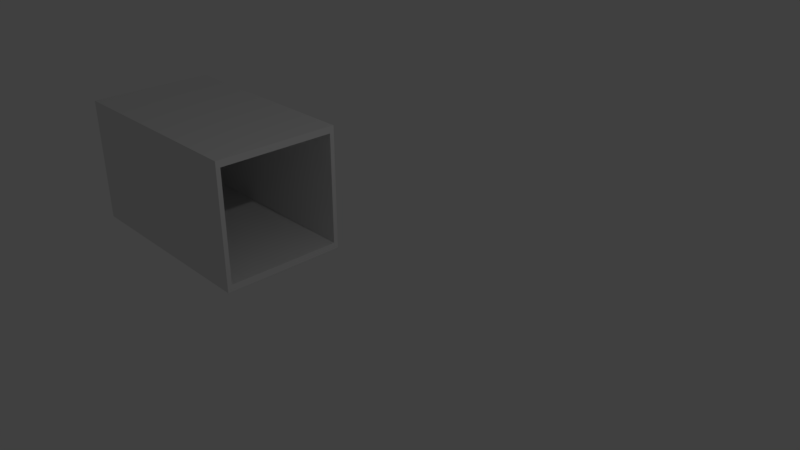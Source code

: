# Source: EmptyRoom.blend  (saved by Blender 2.79.0; exported with 4.5.12 LTS)
import bpy
from mathutils import Matrix  # noqa: F401  (used for matrix-valued properties, if any)

bpy.ops.wm.read_factory_settings(use_empty=True)
scene = bpy.context.scene
scene.name = 'Scene'

# ---- collections
col_collection_1 = bpy.data.collections.new('Collection 1'); scene.collection.children.link(col_collection_1)

# ---- materials (node trees are filled in below, after node groups)
mat_material = bpy.data.materials.new('Material')
mat_material.alpha_threshold = 0.0
mat_material.use_transparent_shadow = False
mat_material.roughness = 0.5
mat_material.line_color = (0.0, 0.0, 0.0, 1.0)

# ---- material node trees

# ---- world
world_world = bpy.data.worlds.new('World'); scene.world = world_world
world_world.color = (0.05088, 0.05088, 0.05088)
world_world.use_sun_shadow = False
world_world.sun_shadow_jitter_overblur = 0.0
world_world.cycles.sampling_method = 'MANUAL'

# ---- cameras
cam_camera = bpy.data.cameras.new('Camera')
cam_camera.clip_end = 100.0
cam_camera.lens = 35.0
cam_camera.sensor_width = 32.0
cam_camera.sensor_height = 18.0
cam_camera.ortho_scale = 7.314
cam_camera.dof.focus_distance = 0.0
cam_camera.dof.aperture_fstop = 128.0

# ---- lights
light_lamp = bpy.data.lights.new('Lamp', 'POINT')
light_lamp.transmission_factor = 0.0
light_lamp.cutoff_distance = 30.0
light_lamp.energy = 100.0
light_lamp.shadow_buffer_clip_start = 1.001
light_lamp.shadow_soft_size = 0.1
light_lamp.shadow_maximum_resolution = 0.006
light_lamp.use_absolute_resolution = True

# ---- meshes
me_cube = bpy.data.meshes.new('Cube')
me_cube.from_pydata([(-0.8468, -0.9288, -0.8918), (-0.8468, 0.9288, -0.8918), (-0.8468, -0.9288, 0.8918), (-0.8468, 0.9288, 0.8918), (1.0, 1.0, -1.0), (1.0, -1.0, -1.0), (-1.0, -1.0, -1.0), (-1.0, 1.0, -1.0), (1.0, 1.0, 1.0), (1.0, -1.0, 1.0), (-1.0, -1.0, 1.0), (-1.0, 1.0, 1.0), (1.0, -0.9288, 0.4016), (1.0, -0.9288, -0.8918), (1.0, -0.9288, 0.8918), (1.0, 0.9288, -0.8918), (1.0, 0.9288, 0.8918)], [], [(0, 1, 3, 2), (4, 5, 6, 7), (8, 11, 10, 9), (4, 8, 9, 12, 14, 16, 15), (5, 9, 10, 6), (6, 10, 11, 7), (8, 4, 7, 11), (14, 2, 3, 16), (15, 1, 0, 13), (15, 13, 12, 9, 5, 4), (16, 3, 1, 15), (13, 0, 2, 14, 12)])
me_cube.materials.append(mat_material)
me_cube.use_remesh_preserve_volume = False
me_cube.use_remesh_preserve_attributes = False
me_cube.use_mirror_vertex_groups = False
me_cube.update()

# ---- objects
ob_lamp = bpy.data.objects.new('Lamp', light_lamp)
ob_camera = bpy.data.objects.new('Camera', cam_camera)
ob_cube = bpy.data.objects.new('Cube', me_cube)

# ---- transforms, parenting, visibility, modifiers, constraints
ob_lamp.location = (4.076, 1.005, 5.904)
ob_lamp.rotation_euler = (0.6503, 0.05522, 1.866)
ob_lamp.lock_rotations_4d = False
ob_lamp.empty_display_type = 'ARROWS'
ob_lamp.color = (0.0, 0.0, 0.0, 0.0)
ob_lamp.lineart.crease_threshold = 0.0
ob_camera.location = (7.481, -6.508, 5.344)
ob_camera.rotation_euler = (1.109, 0.0, 0.8149)
ob_camera.lock_rotations_4d = False
ob_camera.empty_display_type = 'ARROWS'
ob_camera.color = (0.0, 0.0, 0.0, 0.0)
ob_camera.display_type = 'WIRE'
ob_camera.lineart.crease_threshold = 0.0
ob_cube.location = (-3.591, 0.0, 0.0)
ob_cube.scale = (1.707, 1.0, 1.0)
ob_cube.lock_rotations_4d = False
ob_cube.empty_display_type = 'ARROWS'
ob_cube.lineart.crease_threshold = 0.0

# ---- collection membership
col_collection_1.objects.link(ob_lamp)
col_collection_1.objects.link(ob_camera)
col_collection_1.objects.link(ob_cube)

# ---- scene / render settings (as saved in the file)
scene.camera = ob_camera
scene.frame_start = 1; scene.frame_end = 250; scene.frame_set(1)
scene.render.engine = 'BLENDER_EEVEE_NEXT'
scene.render.resolution_percentage = 50
scene.render.dither_intensity = 0.0
scene.cycles.use_denoising = False
scene.cycles.samples = 128
scene.cycles.sampling_pattern = 'TABULATED_SOBOL'
scene.cycles.use_adaptive_sampling = False
scene.cycles.use_light_tree = False
scene.cycles.blur_glossy = 0.0
scene.cycles.sample_clamp_indirect = 0.0
scene.view_settings.view_transform = 'Standard'
bpy.context.view_layer.update()
